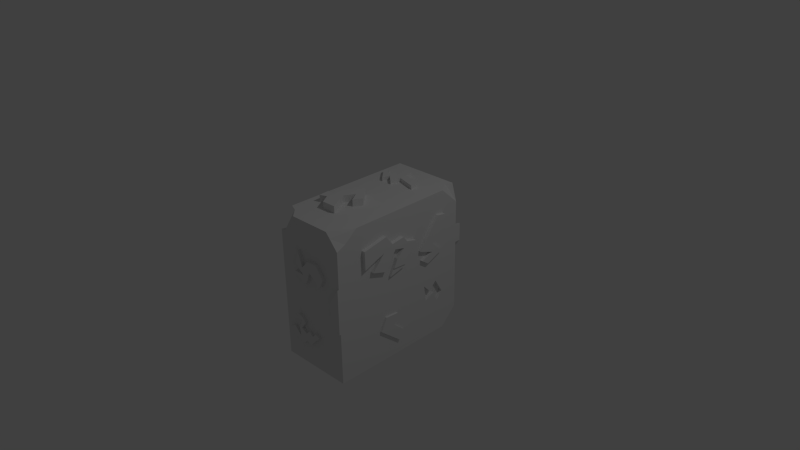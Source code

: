 # Source: block.blend  (saved by Blender 2.76.0; exported with 4.5.12 LTS)
import bpy
from mathutils import Matrix  # noqa: F401  (used for matrix-valued properties, if any)

bpy.ops.wm.read_factory_settings(use_empty=True)
scene = bpy.context.scene
scene.name = 'Scene'

# ---- collections
col_collection_1 = bpy.data.collections.new('Collection 1'); scene.collection.children.link(col_collection_1)

# ---- materials (node trees are filled in below, after node groups)
mat_material = bpy.data.materials.new('Material')
mat_material.alpha_threshold = 0.0
mat_material.use_transparent_shadow = False
mat_material.roughness = 0.5
mat_material.line_color = (0.0, 0.0, 0.0, 1.0)

# ---- material node trees

# ---- world
world_world = bpy.data.worlds.new('World'); scene.world = world_world
world_world.color = (0.05088, 0.05088, 0.05088)
world_world.use_sun_shadow = False
world_world.sun_shadow_jitter_overblur = 0.0
world_world.cycles.sampling_method = 'MANUAL'
world_world.cycles.sample_map_resolution = 256

# ---- cameras
cam_camera = bpy.data.cameras.new('Camera')
cam_camera.clip_end = 100.0
cam_camera.lens = 35.0
cam_camera.sensor_width = 32.0
cam_camera.sensor_height = 18.0
cam_camera.ortho_scale = 7.314
cam_camera.dof.focus_distance = 0.0
cam_camera.dof.aperture_fstop = 128.0

# ---- lights
light_lamp = bpy.data.lights.new('Lamp', 'POINT')
light_lamp.transmission_factor = 0.0
light_lamp.cutoff_distance = 30.0
light_lamp.energy = 100.0
light_lamp.shadow_buffer_clip_start = 1.001
light_lamp.shadow_soft_size = 0.1
light_lamp.shadow_maximum_resolution = 0.006
light_lamp.use_absolute_resolution = True
light_lamp.cycles.use_multiple_importance_sampling = False

# ---- meshes
me_cube = bpy.data.meshes.new('Cube')
me_cube.from_pydata([(0.6853, -1.141, 0.7097), (-0.2031, -1.04, 0.9108), (0.6273, 0.8586, 0.6727), (0.6853, -1.141, -1.089), (-0.3723, 0.8295, -1.089), (-0.3723, 0.8295, 0.9108), (-0.3142, -1.17, -1.089), (-0.07813, 0.8381, -1.089), (-0.3723, 0.8295, -0.6426), (0.02291, 0.841, -0.8606), (-0.239, 0.8334, -0.7178), (-0.2518, 0.833, -0.5721), (-0.3723, 0.8295, -0.6426), (-0.07813, 0.8381, -1.089), (0.02291, 0.841, -0.8606), (-0.239, 0.8334, -0.7178), (-0.2518, 0.833, -0.5721), (-0.3723, 0.8295, -0.6426), (-0.07813, 0.8381, -1.089), (0.02291, 0.841, -0.8606), (-0.239, 0.8334, -0.7178), (-0.2518, 0.833, -0.5721), (-0.3723, 0.8295, -0.6426), (-0.07813, 0.8381, -1.089), (0.02291, 0.841, -0.8606), (-0.239, 0.8334, -0.7178), (-0.2518, 0.833, -0.5721), (-0.3723, 0.8295, -0.6426), (-0.07813, 0.8381, -1.089), (0.02291, 0.841, -0.8606), (-0.239, 0.8334, -0.7178), (-0.2518, 0.833, -0.5721), (-0.3735, 0.8711, -0.6426), (-0.07933, 0.8796, -1.089), (0.0217, 0.8825, -0.8606), (-0.2402, 0.8749, -0.7178), (-0.253, 0.8746, -0.5721), (0.02279, 0.7715, -0.3785), (0.1197, 0.7744, -0.4942), (0.3088, 0.7799, -0.4113), (0.3238, 0.7803, -0.6441), (0.2354, 0.7777, -0.79), (0.0705, 0.7729, -0.6628), (-0.01138, 0.7706, -0.643), (-0.3723, 0.8295, 0.3836), (-0.09411, 0.8376, -0.7168), (-0.1071, 0.8372, -0.5087), (0.02078, 0.8409, -0.3785), (0.1177, 0.8438, -0.4942), (0.3068, 0.8492, -0.4113), (0.3218, 0.8497, -0.6441), (-0.09209, 0.7682, -0.7168), (-0.1051, 0.7678, -0.5087), (0.2334, 0.8471, -0.79), (0.06848, 0.8423, -0.6628), (-0.0134, 0.8399, -0.643), (-0.3723, 0.8295, 0.4329), (-0.3723, 0.8295, 0.5256), (0.1787, 0.8795, 0.6516), (0.219, 0.8806, 0.5236), (0.1234, 0.8778, 0.4354), (0.00361, 0.8744, 0.4875), (-0.04534, 0.8729, 0.3931), (-0.1616, 0.8696, 0.4524), (-0.1087, 0.8711, 0.5769), (-0.2287, 0.8676, 0.5196), (-0.3037, 0.8654, 0.3754), (-0.2158, 0.868, 0.2788), (-0.291, 0.8658, 0.2089), (-0.3341, 0.8646, 0.3806), (0.6273, 0.8586, 0.09602), (0.6273, 0.8586, 0.3399), (-0.3624, 0.8298, 0.5306), (-0.04551, 0.839, 0.6923), (0.06559, 0.8422, 0.5674), (0.1797, 0.8456, 0.6516), (0.22, 0.8467, 0.5236), (0.1244, 0.8439, 0.4354), (0.004594, 0.8405, 0.4875), (-0.04436, 0.839, 0.3931), (-0.1606, 0.8357, 0.4524), (0.0646, 0.8761, 0.5674), (-0.3634, 0.8637, 0.5306), (-0.0465, 0.8729, 0.6923), (-0.1078, 0.8372, 0.5769), (-0.2277, 0.8337, 0.5196), (-0.3027, 0.8315, 0.3754), (-0.2148, 0.8341, 0.2788), (-0.29, 0.8319, 0.2089), (-0.3332, 0.8307, 0.3806), (-0.0465, 0.8729, 0.6923), (-0.3634, 0.8637, 0.5306), (-0.3341, 0.8646, 0.3806), (-0.291, 0.8658, 0.2089), (-0.2158, 0.868, 0.2788), (-0.3037, 0.8654, 0.3754), (-0.2287, 0.8676, 0.5196), (-0.1087, 0.8711, 0.5769), (-0.1616, 0.8696, 0.4524), (-0.04534, 0.8729, 0.3931), (0.00361, 0.8744, 0.4875), (0.219, 0.8806, 0.5236), (0.1234, 0.8778, 0.4354), (0.0646, 0.8761, 0.5674), (0.1787, 0.8795, 0.6516), (0.5867, 0.8574, 0.3268), (0.5475, 0.8562, 0.2093), (0.4941, 0.8547, 0.2734), (0.424, 0.8526, 0.1745), (0.3801, 0.8514, 0.2324), (0.2847, 0.8486, 0.154), (0.3666, 0.851, 0.1493), (0.3057, 0.8492, 0.09038), (0.3256, 0.8498, -0.003709), (0.3963, 0.8518, 0.06267), (0.4671, 0.8539, 0.1547), (0.5243, 0.8556, 0.07884), (0.4633, 0.8538, 0.01491), (0.4969, 0.8548, -0.09687), (0.6249, 0.9385, 0.09602), (0.6249, 0.9385, 0.3399), (0.5844, 0.9374, 0.3268), (0.5452, 0.9362, 0.2093), (0.4918, 0.9347, 0.2734), (0.4217, 0.9326, 0.1745), (0.3777, 0.9314, 0.2324), (0.2824, 0.9286, 0.154), (0.3642, 0.931, 0.1493), (0.3034, 0.9292, 0.09038), (0.3233, 0.9298, -0.003709), (0.3939, 0.9318, 0.06267), (0.4648, 0.9339, 0.1547), (0.522, 0.9356, 0.07884), (0.461, 0.9338, 0.01491), (0.4945, 0.9348, -0.09687), (-0.04717, 0.839, -0.06723), (0.08211, 0.8427, -0.1091), (0.1363, 0.8443, -0.04289), (0.1556, 0.8449, -0.097), (0.2058, 0.8463, -0.07765), (0.0288, 0.8412, -0.05891), (0.0604, 0.8421, 0.01684), (0.02243, 0.841, 0.03088), (-0.01025, 0.84, 0.05387), (0.0998, 0.8432, 0.08917), (0.1085, 0.8435, 0.02105), (0.1918, 0.8459, 0.005631), (0.02956, 0.8151, -0.05891), (0.08287, 0.8167, -0.1091), (0.137, 0.8182, -0.04289), (0.1563, 0.8188, -0.097), (0.2065, 0.8203, -0.07765), (0.1926, 0.8199, 0.005631), (0.06115, 0.816, 0.01684), (0.02319, 0.8149, 0.03088), (-0.009497, 0.814, 0.05387), (0.1006, 0.8172, 0.08917), (0.1092, 0.8174, 0.02105), (-0.3877, 0.0493, 0.3462), (-0.3705, -0.5423, 0.2293), (-0.3779, -0.2899, 0.4951), (-0.3906, 0.1478, 0.6235), (-0.3987, 0.427, 0.651), (-0.4142, 0.2034, -0.6166), (-0.4116, 0.1126, -0.8299), (-0.4003, -0.277, -0.7919), (-0.3639, 0.5409, 0.3772), (-0.3568, 0.2943, 0.09396), (-0.3497, 0.05041, 0.3462), (-0.3325, -0.5412, 0.2293), (-0.3398, -0.2888, 0.4951), (-0.402, 0.5398, 0.3772), (-0.3948, 0.2932, 0.09396), (-0.3525, 0.1489, 0.6235), (-0.3607, 0.4281, 0.651), (-0.4051, -0.1117, -0.5457), (-0.3952, -0.4508, -0.6818), (-0.3901, -0.6271, -0.8001), (-0.3914, -0.5828, -0.4994), (-0.3981, -0.3528, -0.5111), (-0.3939, -0.4944, -0.3742), (-0.3474, -0.02761, -0.2984), (-0.3476, -0.02052, -0.5157), (-0.3535, 0.1816, -0.4036), (-0.3542, 0.2051, -0.6166), (-0.3515, 0.1144, -0.8299), (-0.3402, -0.2753, -0.7919), (-0.345, -0.11, -0.5457), (-0.4135, 0.1798, -0.4036), (-0.4074, -0.02936, -0.2984), (-0.4077, -0.02226, -0.5157), (-0.3352, -0.4491, -0.6818), (-0.3301, -0.6254, -0.8001), (-0.3313, -0.5811, -0.4994), (-0.338, -0.351, -0.5111), (-0.3339, -0.4926, -0.3742), (-0.06139, 0.6023, -1.089), (0.1175, 0.4232, -1.089), (0.1856, 0.5924, -1.089), (0.3777, 0.4872, -1.089), (0.4385, 0.2528, -1.089), (0.5313, -0.3128, -1.089), (0.2787, -0.09164, -1.089), (0.3335, 0.2, -1.089), (0.1728, 0.2657, -1.089), (0.1048, -0.09445, -1.089), (-0.068, 0.1044, -1.089), (-0.003391, 0.3494, -1.089), (-0.2197, 0.2432, -1.089), (-0.1915, 0.4114, -1.089), (0.1175, 0.4232, -1.131), (-0.06139, 0.6023, -1.131), (0.1856, 0.5924, -1.131), (0.3777, 0.4872, -1.131), (0.4385, 0.2528, -1.131), (0.5313, -0.3128, -1.131), (0.2787, -0.09164, -1.131), (0.3335, 0.2, -1.131), (0.1728, 0.2657, -1.131), (0.1048, -0.09445, -1.131), (-0.068, 0.1044, -1.131), (-0.003391, 0.3494, -1.131), (-0.2197, 0.2432, -1.131), (-0.1915, 0.4114, -1.131), (-0.2638, 0.5283, 0.9108), (-0.2603, 0.4353, 0.9108), (-0.09777, 0.2623, 0.9108), (-0.06425, 0.3592, 0.9108), (0.05076, 0.2669, 0.9108), (0.07936, 0.4105, 0.9108), (0.3495, 0.3402, 0.9108), (0.3391, 0.4597, 0.9108), (0.2271, 0.4974, 0.9108), (0.07915, 0.507, 0.9108), (0.04046, 0.6437, 0.9108), (-0.04994, 0.6568, 0.9108), (-0.02655, 0.509, 0.9108), (0.01907, 0.4132, 0.9108), (-0.1273, 0.5306, 0.9108), (-0.1379, 0.3966, 0.9108), (-0.2603, 0.4353, 0.9649), (-0.2638, 0.5283, 0.9649), (-0.09777, 0.2623, 0.9649), (-0.06425, 0.3592, 0.9649), (0.05076, 0.2669, 0.9649), (0.07936, 0.4105, 0.9649), (0.3495, 0.3402, 0.9649), (0.3391, 0.4597, 0.9649), (0.2271, 0.4974, 0.9649), (0.07915, 0.507, 0.9649), (0.04046, 0.6437, 0.9649), (-0.04994, 0.6568, 0.9649), (-0.02655, 0.509, 0.9649), (0.01907, 0.4132, 0.9649), (-0.1273, 0.5306, 0.9649), (-0.1379, 0.3966, 0.9649), (0.06316, -0.1624, 0.9108), (0.282, -0.3869, 0.9108), (0.2161, -0.4986, 0.9108), (0.1302, -0.3691, 0.9108), (0.04858, -0.5003, 0.9108), (0.2096, -0.7745, 0.9108), (0.01635, -0.783, 0.9108), (-0.06921, -0.6542, 0.9108), (-0.1623, -0.6928, 0.9108), (-0.1783, -0.5433, 0.9108), (-0.0727, -0.5621, 0.9108), (-0.08318, -0.4183, 0.9108), (0.282, -0.3869, 1.006), (0.06316, -0.1624, 1.006), (0.2161, -0.4986, 1.006), (0.1302, -0.3691, 1.006), (0.04858, -0.5003, 1.006), (0.2096, -0.7745, 1.006), (0.01635, -0.783, 1.006), (-0.06921, -0.6542, 1.006), (-0.1623, -0.6928, 1.006), (-0.1783, -0.5433, 1.006), (-0.0727, -0.5621, 1.006), (-0.08318, -0.4183, 1.006), (0.2507, -1.033, -1.089), (-0.07776, -0.9864, -1.089), (-0.08979, -0.8148, -1.089), (-0.03868, -0.7337, -1.089), (0.1613, -0.7688, -1.089), (0.3651, -0.6223, -1.089), (0.3861, -0.7957, -1.089), (0.2864, -0.813, -1.089), (0.2425, -0.9497, -1.089), (0.3639, -0.9841, -1.089), (0.09664, -1.018, -1.089), (0.1049, -0.8575, -1.089), (0.004032, -0.8397, -1.089), (-0.04201, -1.007, -1.089), (0.3639, -0.9841, -1.232), (0.2507, -1.033, -1.232), (-0.08979, -0.8148, -1.232), (-0.07776, -0.9864, -1.232), (-0.03868, -0.7337, -1.232), (0.1613, -0.7688, -1.232), (0.3651, -0.6223, -1.232), (0.3861, -0.7957, -1.232), (0.2864, -0.813, -1.232), (0.2425, -0.9497, -1.232), (0.09664, -1.018, -1.232), (0.1049, -0.8575, -1.232), (0.004032, -0.8397, -1.232), (-0.04201, -1.007, -1.232), (-0.1822, -1.166, -0.7158), (0.02376, -1.16, -0.7981), (0.07389, -1.158, -0.7324), (0.1575, -1.156, -0.7613), (0.2223, -1.154, -0.688), (0.3226, -1.151, -0.5917), (0.243, -1.153, -0.5662), (0.1954, -1.155, -0.6263), (0.1262, -1.157, -0.5737), (0.08024, -1.158, -0.6306), (-0.008926, -1.161, -0.5821), (0.06915, -1.159, -0.4784), (0.01592, -1.16, -0.416), (-0.0598, -1.162, -0.3993), (-0.06478, -1.162, -0.4837), (0.002037, -1.16, -0.4708), (-0.05661, -1.162, -0.5974), (-0.032, -1.161, -0.7068), (-0.1473, -1.165, -0.6009), (-0.2121, -1.167, -0.6412), (0.02475, -1.194, -0.7981), (-0.1812, -1.2, -0.7158), (0.07488, -1.192, -0.7324), (0.1584, -1.19, -0.7613), (0.2233, -1.188, -0.688), (0.3236, -1.185, -0.5917), (0.244, -1.188, -0.5662), (0.1963, -1.189, -0.6263), (0.1272, -1.191, -0.5737), (0.08123, -1.192, -0.6306), (-0.007935, -1.195, -0.5821), (0.07014, -1.193, -0.4784), (0.01691, -1.194, -0.416), (-0.0588, -1.196, -0.3993), (-0.06379, -1.196, -0.4837), (0.003027, -1.195, -0.4708), (-0.05561, -1.196, -0.5974), (-0.03101, -1.196, -0.7068), (-0.1463, -1.199, -0.6009), (-0.2111, -1.201, -0.6412), (0.3881, -1.149, 0.1483), (0.4546, -1.147, 0.2749), (0.3414, -1.151, 0.4272), (0.1862, -1.155, 0.421), (0.08438, -1.158, 0.3077), (0.2123, -1.196, 0.2789), (0.3893, -1.191, 0.1483), (0.3426, -1.192, 0.4272), (0.4559, -1.189, 0.2749), (0.1875, -1.197, 0.421), (0.08559, -1.2, 0.3077), (0.02024, -1.202, 0.5139), (0.1689, -1.197, 0.1573), (0.1329, -1.198, 0.09395), (-0.05667, -1.204, 0.1849), (-0.05153, -1.204, 0.2153), (0.01903, -1.16, 0.5139), (-0.03022, -1.161, 0.3177), (0.0951, -1.158, 0.2095), (-0.05274, -1.162, 0.2153), (-0.05788, -1.162, 0.1849), (0.1317, -1.157, 0.09395), (0.1677, -1.156, 0.1573), (0.2111, -1.154, 0.2789), (0.2111, -1.154, 0.2789), (0.1677, -1.156, 0.1573), (0.1317, -1.157, 0.09395), (-0.05788, -1.162, 0.1849), (-0.05274, -1.162, 0.2153), (0.0951, -1.158, 0.2095), (0.01903, -1.16, 0.5139), (-0.03022, -1.161, 0.3177), (0.3881, -1.149, 0.1483), (0.4546, -1.147, 0.2749), (0.3414, -1.151, 0.4272), (0.1862, -1.155, 0.421), (0.08438, -1.158, 0.3077), (0.09631, -1.199, 0.2095), (-0.02901, -1.203, 0.3177), (0.6853, -1.141, 0.2271), (0.6853, -1.141, -0.3842), (0.6766, 0.5517, 0.1153), (0.6838, 0.3045, 0.01411), (0.6867, 0.2034, 0.0848), (0.6817, 0.3769, 0.1518), (0.6579, -0.1974, -0.8923), (0.6606, -0.2905, -0.6263), (0.6588, -0.2261, -0.4781), (0.6644, -0.4198, -0.4646), (0.6669, -0.5068, -0.6361), (0.6875, 0.1761, 0.2265), (0.6871, -0.1965, -0.8923), (0.6879, -0.2253, -0.4781), (0.6961, -0.506, -0.6361), (0.6935, -0.419, -0.4646), (0.6845, -0.1083, -0.7768), (0.6898, -0.2897, -0.6263), (0.6554, -0.1091, -0.7768), (0.6859, -1.161, -0.3842), (0.5284, -1.165, -0.2316), (0.548, -1.165, 0.03134), (0.6859, -1.161, 0.2271), (0.5475, -1.145, 0.03134), (0.5278, -1.145, -0.2316), (0.6853, -1.141, -0.3842), (0.6853, -1.141, 0.2271), (0.5278, -1.145, -0.2316), (0.5475, -1.145, 0.03134), (0.6812, 0.3935, 0.2607), (0.6646, -0.4276, 0.1917), (0.6608, -0.2961, 0.1852), (0.655, -0.09774, 0.1753), (0.6893, -0.09674, 0.1753), (0.695, -0.2952, 0.1852), (0.6344, 0.6143, 0.4792), (0.6346, 0.6074, 0.6005), (0.6383, 0.4799, 0.6229), (0.6443, 0.2734, 0.3656), (0.6471, 0.1749, 0.2265), (0.6413, 0.3757, 0.1518), (0.6846, 0.2746, 0.3656), (0.6786, 0.4811, 0.6229), (0.6747, 0.6155, 0.4792), (0.6749, 0.6086, 0.6005), (0.6463, 0.2022, 0.0848), (0.6434, 0.3033, 0.01411), (0.6362, 0.5505, 0.1153), (0.6408, 0.3923, 0.2607), (0.7094, -0.2712, 0.4396), (0.7052, -0.1268, 0.4005), (0.7085, -0.2405, 0.3001), (0.7139, -0.4262, 0.1917), (0.72, -0.6366, 0.2608), (0.7148, -0.4578, 0.458), (0.7236, -0.7612, 0.3434), (0.7237, -0.7657, 0.5914), (0.7136, -0.4178, 0.6597), (0.7107, -0.3174, 0.5261), (0.7054, -0.1333, 0.5515), (0.6535, -0.04565, 0.2984), (0.6498, 0.08357, 0.43), (0.6544, -0.07504, 0.4742), (0.6561, -0.1347, 0.5515), (0.6615, -0.3188, 0.5261), (0.6644, -0.4192, 0.6597), (0.6745, -0.7671, 0.5914), (0.6744, -0.7626, 0.3434), (0.6655, -0.4592, 0.458), (0.6707, -0.638, 0.2608), (0.6592, -0.2419, 0.3001), (0.6559, -0.1283, 0.4005), (0.6601, -0.2727, 0.4396), (0.7036, -0.07361, 0.4742), (0.699, 0.085, 0.43), (0.7028, -0.04422, 0.2984), (0.7043, -0.09631, 0.1753), (0.71, -0.2947, 0.1852), (0.6555, -0.1123, 0.1409), (0.6622, -0.3436, 0.08456), (0.6897, -0.1113, 0.1409), (0.6964, -0.3426, 0.08456), (0.6414, 0.3703, -0.4296), (0.638, 0.4879, -0.3283), (0.6442, 0.276, -0.3264), (0.6433, 0.3063, -0.5445), (0.6393, 0.4458, -0.4855), (0.6372, 0.5153, -0.6237), (0.6347, 0.6029, -0.5222), (0.5979, 0.2747, -0.3264), (0.5952, 0.369, -0.4296), (0.5918, 0.4865, -0.3283), (0.5884, 0.6016, -0.5222), (0.597, 0.3049, -0.5445), (0.593, 0.4445, -0.4855), (0.591, 0.514, -0.6237), (0.6294, 0.7867, -0.9299), (0.6321, 0.6931, -1.023), (0.6273, 0.8586, -0.8587), (0.5415, 0.8561, -0.9642), (0.4396, 0.8531, -1.089), (0.634, 0.6257, -1.089), (0.6765, -0.837, 0.9108), (0.508, -1.146, 0.9108), (0.6351, 0.5879, 0.6723), (0.5586, 0.8566, 0.9108), (0.6347, 0.6024, 0.9108), (0.5192, 0.761, 0.9108), (0.4956, -1.015, 0.9108), (0.4632, 0.6252, 0.9108), (0.678, -0.8869, 0.758), (0.6817, -1.016, 0.7647), (0.6826, -1.048, 0.6641), (0.5381, -1.145, 0.6873), (0.5696, -1.144, 0.8443), (0.4281, -1.148, 0.71), (0.5184, 0.8554, 0.6791), (-0.3194, -0.9914, 0.9108), (-0.1473, -1.165, 0.7119), (-0.07423, -1.163, 0.9108), (-0.2472, -1.168, 0.6678), (-0.3142, -1.17, 0.6657), (-0.3208, -0.9449, 0.8047), (-0.3175, -1.059, 0.6472), (-0.3203, -0.9607, 0.6819), (-0.3209, -0.9397, 0.8445), (-0.03159, -1.161, 0.8186)], [], [(393, 405, 403, 399), (4, 6, 187, 186, 185, 184, 183, 182, 181, 167, 166, 44, 8), (8, 11, 16, 12), (267, 266, 278, 279), (387, 417, 456, 455, 454, 453, 452, 451, 450, 449, 448, 447, 419, 427, 426, 425, 424, 423, 422, 71, 2, 491, 493, 489, 497, 498, 499, 0), (7, 4, 8), (108, 107, 123, 124), (12, 16, 21, 17), (10, 9, 14, 15), (7, 8, 12, 13), (11, 10, 15, 16), (9, 7, 13, 14), (18, 17, 22, 23), (15, 14, 19, 20), (13, 12, 17, 18), (16, 15, 20, 21), (14, 13, 18, 19), (24, 23, 28, 29), (21, 20, 25, 26), (19, 18, 23, 24), (17, 21, 26, 22), (20, 19, 24, 25), (30, 29, 34, 35), (22, 26, 31, 27), (25, 24, 29, 30), (23, 22, 27, 28), (26, 25, 30, 31), (33, 32, 36, 35, 34), (28, 27, 32, 33), (31, 30, 35, 36), (29, 28, 33, 34), (27, 31, 36, 32), (52, 37, 38, 39, 40, 41, 42, 43, 51), (1, 262, 263, 264, 265, 266, 267, 256, 228, 227, 226, 225, 224, 5, 504), (47, 48, 38, 37), (53, 54, 42, 41), (48, 49, 39, 38), (54, 55, 43, 42), (45, 46, 52, 51), (49, 50, 40, 39), (55, 45, 51, 43), (46, 47, 37, 52), (50, 53, 41, 40), (63, 64, 97, 98), (57, 72, 89, 88, 87, 86, 85, 84, 80, 135, 47, 46, 45, 10, 11, 8, 44, 56), (89, 72, 82, 69), (76, 77, 60, 59), (80, 84, 64, 63), (77, 78, 61, 60), (84, 85, 65, 64), (78, 79, 62, 61), (85, 86, 66, 65), (79, 80, 63, 62), (72, 73, 83, 82), (86, 87, 67, 66), (73, 74, 81, 83), (87, 88, 68, 67), (74, 75, 58, 81), (88, 89, 69, 68), (75, 76, 59, 58), (90, 103, 104, 101, 102, 100, 99, 98, 97, 96, 95, 94, 93, 92, 91), (6, 508, 510, 511, 509, 170, 169, 168, 167, 181, 195, 194, 193, 192, 191, 187), (64, 65, 96, 97), (58, 59, 101, 104), (65, 66, 95, 96), (81, 58, 104, 103), (66, 67, 94, 95), (59, 60, 102, 101), (67, 68, 93, 94), (60, 61, 100, 102), (68, 69, 92, 93), (83, 81, 103, 90), (61, 62, 99, 100), (69, 82, 91, 92), (82, 83, 90, 91), (62, 63, 98, 99), (120, 119, 134, 133, 132, 131, 130, 129, 128, 127, 126, 125, 124, 123, 122, 121), (116, 115, 131, 132), (109, 108, 124, 125), (117, 116, 132, 133), (110, 109, 125, 126), (118, 117, 133, 134), (111, 110, 126, 127), (70, 118, 134, 119), (112, 111, 127, 128), (105, 71, 120, 121), (113, 112, 128, 129), (106, 105, 121, 122), (114, 113, 129, 130), (107, 106, 122, 123), (71, 70, 119, 120), (115, 114, 130, 131), (138, 137, 149, 150), (147, 153, 154, 155, 156, 157, 152, 151, 150, 149, 148), (143, 144, 156, 155), (140, 141, 153, 147), (139, 138, 150, 151), (144, 145, 157, 156), (136, 140, 147, 148), (141, 142, 154, 153), (146, 139, 151, 152), (145, 146, 152, 157), (137, 136, 148, 149), (142, 143, 155, 154), (172, 158, 159, 160, 161, 162, 171), (173, 174, 162, 161), (168, 169, 159, 158), (166, 167, 172, 171), (174, 166, 171, 162), (170, 173, 161, 160), (169, 170, 160, 159), (167, 168, 158, 172), (190, 188, 163, 164, 165, 175, 176, 177, 178, 179, 180, 189), (194, 195, 180, 179), (185, 186, 165, 164), (191, 192, 177, 176), (182, 183, 188, 190), (195, 181, 189, 180), (186, 187, 175, 165), (192, 193, 178, 177), (183, 184, 163, 188), (193, 194, 179, 178), (184, 185, 164, 163), (187, 191, 176, 175), (181, 182, 190, 189), (4, 7, 196, 209, 208, 207, 206, 205, 204, 203, 6), (205, 206, 220, 219), (210, 212, 213, 214, 215, 216, 217, 218, 219, 220, 221, 222, 223, 211), (199, 200, 214, 213), (206, 207, 221, 220), (200, 201, 215, 214), (207, 208, 222, 221), (201, 202, 216, 215), (208, 209, 223, 222), (202, 203, 217, 216), (209, 196, 211, 223), (196, 197, 210, 211), (203, 204, 218, 217), (197, 198, 212, 210), (204, 205, 219, 218), (198, 199, 213, 212), (507, 319, 371, 370, 369, 368, 367, 366, 365, 364, 505), (227, 228, 244, 243), (240, 242, 243, 244, 245, 246, 247, 248, 249, 250, 251, 252, 253, 254, 255, 241), (234, 235, 251, 250), (228, 229, 245, 244), (235, 236, 252, 251), (229, 230, 246, 245), (236, 237, 253, 252), (230, 231, 247, 246), (237, 238, 254, 253), (231, 232, 248, 247), (224, 225, 240, 241), (238, 239, 255, 254), (225, 226, 242, 240), (239, 224, 241, 255), (232, 233, 249, 248), (226, 227, 243, 242), (233, 234, 250, 249), (2, 71, 105, 106, 107, 108, 109, 110, 111, 112, 113, 146, 145, 144, 143, 142, 141, 140, 135, 80, 79, 78, 77, 76, 75, 74, 73, 72, 57, 5, 492, 503), (268, 269, 279, 278, 277, 276, 275, 274, 273, 272, 271, 270), (258, 257, 268, 270), (264, 263, 275, 276), (262, 261, 273, 274), (256, 267, 279, 269), (259, 258, 270, 271), (265, 264, 276, 277), (260, 259, 271, 272), (266, 265, 277, 278), (257, 256, 269, 268), (263, 262, 274, 275), (261, 260, 272, 273), (6, 281, 293, 292, 291, 290, 280, 289, 3), (290, 291, 305, 304), (295, 304, 305, 306, 307, 297, 296, 298, 299, 300, 301, 302, 303, 294), (284, 285, 300, 299), (291, 292, 306, 305), (285, 286, 301, 300), (292, 293, 307, 306), (286, 287, 302, 301), (289, 280, 295, 294), (293, 281, 297, 307), (287, 288, 303, 302), (288, 289, 294, 303), (281, 282, 296, 297), (282, 283, 298, 296), (280, 290, 304, 295), (283, 284, 299, 298), (312, 313, 333, 332), (328, 330, 331, 332, 333, 334, 335, 336, 337, 338, 339, 340, 341, 342, 343, 344, 345, 346, 347, 329), (326, 327, 347, 346), (319, 320, 340, 339), (313, 314, 334, 333), (327, 308, 329, 347), (320, 321, 341, 340), (314, 315, 335, 334), (321, 322, 342, 341), (315, 316, 336, 335), (308, 309, 328, 329), (322, 323, 343, 342), (316, 317, 337, 336), (309, 310, 330, 328), (323, 324, 344, 343), (317, 318, 338, 337), (310, 311, 331, 330), (324, 325, 345, 344), (318, 319, 339, 338), (311, 312, 332, 331), (325, 326, 346, 345), (373, 372, 353, 360), (414, 388, 412, 411), (364, 365, 379, 378), (365, 366, 377, 379), (371, 380, 348, 372), (366, 367, 376, 377), (380, 381, 349, 348), (367, 368, 375, 376), (381, 382, 350, 349), (368, 369, 374, 375), (382, 383, 351, 350), (369, 370, 373, 374), (383, 384, 352, 351), (370, 371, 372, 373), (384, 364, 378, 352), (386, 385, 363, 362, 361, 360, 353, 354, 356, 355, 357, 358, 359), (351, 352, 358, 357), (374, 373, 360, 361), (352, 378, 359, 358), (375, 374, 361, 362), (376, 375, 362, 363), (377, 376, 363, 385), (372, 348, 354, 353), (348, 349, 356, 354), (379, 377, 385, 386), (349, 350, 355, 356), (378, 379, 386, 359), (350, 351, 357, 355), (412, 413, 409, 406), (492, 5, 224, 239, 238, 237, 236, 235, 234, 233, 232, 494), (388, 387, 413, 412), (415, 414, 411, 410), (387, 415, 410, 413), (409, 408, 407, 406), (410, 411, 407, 408), (411, 412, 406, 407), (413, 410, 408, 409), (403, 404, 400, 402, 401, 399), (495, 490, 502, 501, 500, 0, 499, 498, 497, 489), (491, 2, 503, 492, 494, 496, 493), (394, 395, 400, 404), (396, 397, 401, 402), (397, 393, 399, 401), (405, 394, 404, 403), (395, 396, 402, 400), (431, 429, 428, 398, 392, 391, 390, 389, 416, 430), (418, 466, 468, 421), (425, 426, 398, 428), (427, 432, 391, 392), (422, 423, 431, 430), (435, 422, 430, 416), (426, 427, 392, 398), (432, 433, 390, 391), (423, 424, 429, 431), (433, 434, 389, 390), (424, 425, 428, 429), (434, 435, 416, 389), (440, 439, 436, 437, 438, 464, 463, 462, 461, 460, 446, 445, 444, 443, 442, 441), (455, 456, 440, 441), (417, 418, 457, 458, 459), (448, 449, 460, 461), (456, 417, 439, 440), (449, 450, 446, 460), (457, 418, 464, 438), (450, 451, 445, 446), (458, 457, 438, 437), (451, 452, 444, 445), (459, 458, 437, 436), (452, 453, 443, 444), (417, 459, 436, 439), (453, 454, 442, 443), (419, 447, 462, 463), (454, 455, 441, 442), (418, 419, 463, 464), (447, 448, 461, 462), (421, 468, 467, 420), (465, 419, 420, 467), (466, 465, 467, 468), (419, 418, 421, 420), (485, 483, 484, 488, 487, 486), (470, 469, 477, 478), (476, 480, 481, 482, 479, 478, 477), (473, 474, 482, 481), (471, 472, 480, 476), (475, 470, 478, 479), (469, 471, 476, 477), (474, 475, 479, 482), (472, 473, 481, 480), (135, 140, 136, 137, 138, 139, 146, 113, 114, 115, 116, 117, 118, 70, 485, 486, 50, 49, 48, 47), (7, 487, 488, 3, 289, 288, 287, 286, 285, 284, 283, 282, 281, 6, 203, 202, 201, 200, 199, 198, 197, 196), (3, 488, 484, 394, 405, 393, 397, 388), (485, 70, 71, 422, 435, 434, 433, 471, 469, 470, 475, 483), (394, 484, 483, 475, 474, 473, 472, 471, 433, 432, 427, 419, 465, 466, 418, 417, 387, 388, 397, 396, 395), (487, 7, 9, 10, 45, 55, 54, 53, 50, 486), (504, 512, 509, 511, 510, 508, 507, 505, 513, 506, 1), (508, 6, 308, 327, 326, 325, 324, 323, 322, 321, 320, 319, 507), (490, 506, 513, 505, 364, 384, 383, 382, 381, 380, 371, 319, 318, 317, 316, 315, 314, 313, 312, 311, 310, 309, 308, 6, 3, 388, 414, 415, 387, 0, 500, 501, 502), (44, 166, 174, 173, 170, 509, 512, 504, 5, 57, 56), (489, 493, 496, 494, 232, 231, 230, 229, 228, 256, 257, 258, 259, 260, 261, 262, 1, 506, 490, 495)])
_uv = me_cube.uv_layers.new(name='UVMap')
_uv.uv.foreach_set('vector', [0.8025, 0.9923, 0.8025, 0.9676, 0.8086, 0.9678, 0.8086, 0.9926, 0.4188, 0.4179, 0.4188, 3.562e-06, 0.5322, 0.2215, 0.4808, 0.1869, 0.4729, 0.2684, 0.5174, 0.2873, 0.5619, 0.2824, 0.5385, 0.2402, 0.5838, 0.2387, 0.6657, 0.306, 0.7248, 0.3575, 0.7262, 0.4178, 0.512, 0.4179, 0.0, 0.0, 0.0, 0.0, 0.0, 0.0, 0.0, 0.0, 0.9459, 0.235, 0.946, 0.205, 0.966, 0.205, 0.9658, 0.2351, 0.2762, 0.4345, 0.2688, 0.2855, 0.2832, 0.3295, 0.3243, 0.2922, 0.3004, 0.3556, 0.3522, 0.3565, 0.3664, 0.2838, 0.3385, 0.2628, 0.3438, 0.2244, 0.3277, 0.2119, 0.3185, 0.1787, 0.291, 0.2057, 0.2654, 0.2166, 0.2605, 0.1176, 0.276, 0.1596, 0.3051, 0.139, 0.3587, 0.09591, 0.3541, 0.06926, 0.3287, 0.0678, 0.2997, 0.01674, 0.3691, 0.01678, 0.369, 0.07335, 0.4188, 0.07034, 0.4188, 0.3712, 0.3869, 0.3816, 0.3883, 0.4086, 0.3673, 0.4152, 0.3768, 0.4346, 0.9299, 0.6461, 0.9912, 0.646, 0.9912, 0.7392, 0.9307, 0.9739, 0.9307, 0.953, 0.9474, 0.953, 0.9474, 0.9738, 0.0, 0.0, 0.0, 0.0, 0.0, 0.0, 0.0, 0.0, 0.0, 0.0, 0.0, 0.0, 0.0, 0.0, 0.0, 0.0, 0.0, 0.0, 0.0, 0.0, 0.0, 0.0, 0.0, 0.0, 0.0, 0.0, 0.0, 0.0, 0.0, 0.0, 0.0, 0.0, 0.0, 0.0, 0.0, 0.0, 0.0, 0.0, 0.0, 0.0, 0.0, 0.0, 0.0, 0.0, 0.0, 0.0, 0.0, 0.0, 0.0, 0.0, 0.0, 0.0, 0.0, 0.0, 0.0, 0.0, 0.0, 0.0, 0.0, 0.0, 0.0, 0.0, 0.0, 0.0, 0.0, 0.0, 0.0, 0.0, 0.0, 0.0, 0.0, 0.0, 0.0, 0.0, 0.0, 0.0, 0.0, 0.0, 0.0, 0.0, 0.0, 0.0, 0.0, 0.0, 0.0, 0.0, 0.0, 0.0, 0.0, 0.0, 0.0, 0.0, 0.0, 0.0, 0.0, 0.0, 0.0, 0.0, 0.0, 0.0, 0.0, 0.0, 0.0, 0.0, 0.0, 0.0, 0.0, 0.0, 0.0, 0.0, 0.0, 0.0, 0.0, 0.0, 0.0, 0.0, 0.0, 0.0, 0.0, 0.0, 0.997, 0.3618, 0.997, 0.4175, 0.9883, 0.4173, 0.9883, 0.3615, 0.0, 0.0, 0.0, 0.0, 0.0, 0.0, 0.0, 0.0, 0.0, 0.0, 0.0, 0.0, 0.0, 0.0, 0.0, 0.0, 0.0, 0.0, 0.0, 0.0, 0.0, 0.0, 0.0, 0.0, 0.0, 0.0, 0.0, 0.0, 0.0, 0.0, 0.0, 0.0, 0.8332, 0.8357, 0.8332, 0.9473, 0.8041, 0.9458, 0.8186, 0.9189, 0.7893, 0.8641, 0.9857, 0.4179, 0.9857, 0.5106, 0.9771, 0.5106, 0.9771, 0.4179, 0.5894, 0.9934, 0.5894, 0.9631, 0.5981, 0.9631, 0.5981, 0.9934, 0.269, 0.9937, 0.269, 0.945, 0.2777, 0.9451, 0.2777, 0.9937, 0.4548, 0.9914, 0.4548, 0.9667, 0.4634, 0.9664, 0.4634, 0.9911, 0.1287, 0.8528, 0.1587, 0.8763, 0.137, 0.8991, 0.1587, 0.9363, 0.1108, 0.9449, 0.07848, 0.9299, 0.1009, 0.8928, 0.1031, 0.8754, 0.08585, 0.8604, 0.02397, 0.4617, 0.07128, 0.5139, 0.05422, 0.5413, 0.03458, 0.5338, 0.03213, 0.565, 0.05405, 0.5605, 0.05273, 0.5906, 0.0848, 0.6431, 0.08481, 0.7327, 0.06139, 0.7526, 0.05381, 0.7326, 0.02097, 0.7696, 0.0208, 0.789, 3.733e-08, 0.8525, 0.0, 0.4724, 0.3206, 0.9719, 0.3206, 0.9479, 0.335, 0.9479, 0.335, 0.9719, 0.9678, 0.3566, 0.9669, 0.3213, 0.9813, 0.3214, 0.9823, 0.3568, 0.9067, 0.9831, 0.9067, 0.9442, 0.9212, 0.9443, 0.9212, 0.9832, 0.9669, 0.3213, 0.9669, 0.304, 0.9813, 0.3042, 0.9813, 0.3214, 0.9848, 5.173e-05, 0.9846, 0.04338, 0.9701, 0.04333, 0.9703, 0.0, 0.966, 0.2842, 0.966, 0.2356, 0.9805, 0.2356, 0.9805, 0.2842, 0.9669, 0.304, 0.9678, 0.2877, 0.9823, 0.2878, 0.9813, 0.3042, 0.9846, 0.04338, 0.9848, 0.07171, 0.9703, 0.07166, 0.9701, 0.04333, 0.966, 0.2356, 0.966, 0.205, 0.9805, 0.205, 0.9805, 0.2356, 0.0, 0.0, 0.0, 0.0, 0.0, 0.0, 0.0, 0.0, 0.2086, 0.5161, 0.2107, 0.5151, 0.2168, 0.5464, 0.2258, 0.5822, 0.2414, 0.5676, 0.2231, 0.5475, 0.2387, 0.5173, 0.2637, 0.5053, 0.2527, 0.5313, 0.2764, 0.6398, 0.2905, 0.7047, 0.2639, 0.732, 0.2666, 0.7754, 0.2364, 0.7757, 0.2337, 0.7453, 0.2086, 0.76, 0.2086, 0.5458, 0.2086, 0.5355, 0.9913, 0.319, 0.9913, 0.2877, 0.9984, 0.2877, 0.9984, 0.319, 0.9564, 0.9978, 0.9561, 0.9785, 0.9632, 0.9785, 0.9635, 0.9978, 0.5393, 0.9939, 0.5393, 0.9678, 0.5464, 0.9678, 0.5464, 0.9939, 0.9561, 0.9785, 0.9564, 0.953, 0.9635, 0.9531, 0.9632, 0.9785, 0.5208, 0.9925, 0.5208, 0.9678, 0.5278, 0.9679, 0.5278, 0.9925, 0.4853, 0.9882, 0.4853, 0.968, 0.4924, 0.9681, 0.4924, 0.9882, 0.9914, 0.7114, 0.9912, 0.6806, 0.9983, 0.6806, 0.9985, 0.7114, 0.5137, 0.9926, 0.5137, 0.9679, 0.5208, 0.9678, 0.5208, 0.9926, 0.9984, 0.07171, 0.9984, 0.1368, 0.9913, 0.137, 0.9913, 0.0719, 0.9912, 0.6806, 0.9914, 0.6612, 0.9985, 0.6612, 0.9983, 0.6806, 0.5534, 0.9678, 0.5534, 0.9929, 0.5464, 0.993, 0.5464, 0.9679, 0.9914, 0.6612, 0.9912, 0.646, 0.9983, 0.646, 0.9985, 0.6612, 0.9841, 0.5106, 0.9841, 0.5339, 0.9771, 0.5342, 0.9771, 0.5109, 0.9913, 0.3548, 0.9913, 0.319, 0.9984, 0.319, 0.9984, 0.3548, 0.7954, 0.9939, 0.7954, 0.9676, 0.8025, 0.9676, 0.8025, 0.9939, 0.4853, 0.9284, 0.4516, 0.9372, 0.4564, 0.9664, 0.4289, 0.9617, 0.4216, 0.9355, 0.4426, 0.9182, 0.4297, 0.9001, 0.4517, 0.8842, 0.4698, 0.9059, 0.4705, 0.8781, 0.4509, 0.8504, 0.4246, 0.8576, 0.4188, 0.8369, 0.4547, 0.8453, 0.4853, 0.8542, 0.4188, 3.562e-06, 0.7851, 0.0, 0.7812, 0.02318, 0.7884, 0.04367, 0.8141, 0.04698, 0.7495, 0.1841, 0.694, 0.1313, 0.7184, 0.255, 0.6657, 0.306, 0.5838, 0.2387, 0.568, 0.1415, 0.5394, 0.1711, 0.5419, 0.123, 0.4791, 0.1138, 0.5038, 0.1506, 0.5322, 0.2215, 0.0, 0.0, 0.0, 0.0, 0.0, 0.0, 0.0, 0.0, 0.0, 0.0, 0.0, 0.0, 0.0, 0.0, 0.0, 0.0, 0.0, 0.0, 0.0, 0.0, 0.0, 0.0, 0.0, 0.0, 0.0, 0.0, 0.0, 0.0, 0.0, 0.0, 0.0, 0.0, 0.0, 0.0, 0.0, 0.0, 0.0, 0.0, 0.0, 0.0, 0.0, 0.0, 0.0, 0.0, 0.0, 0.0, 0.0, 0.0, 0.0, 0.0, 0.0, 0.0, 0.0, 0.0, 0.0, 0.0, 0.0, 0.0, 0.0, 0.0, 0.0, 0.0, 0.0, 0.0, 0.0, 0.0, 0.0, 0.0, 0.0, 0.0, 0.0, 0.0, 0.0, 0.0, 0.0, 0.0, 0.0, 0.0, 0.0, 0.0, 0.0, 0.0, 0.0, 0.0, 0.0, 0.0, 0.0, 0.0, 0.0, 0.0, 0.0, 0.0, 0.0, 0.0, 0.0, 0.0, 0.0, 0.0, 0.0, 0.0, 0.0, 0.0, 0.0, 0.0, 0.0, 0.0, 0.0, 0.0, 0.0, 0.0, 0.0, 0.0, 0.3209, 0.8532, 0.3493, 0.8954, 0.3493, 0.944, 0.3305, 0.9286, 0.3335, 0.9104, 0.3148, 0.9039, 0.3133, 0.9282, 0.3089, 0.9479, 0.2945, 0.934, 0.2981, 0.9166, 0.2834, 0.9254, 0.2907, 0.9007, 0.3051, 0.9056, 0.3056, 0.8802, 0.3223, 0.8851, 0.3154, 0.8602, 0.9663, 0.6223, 0.9663, 0.6381, 0.9496, 0.6381, 0.9496, 0.6223, 0.9595, 0.8079, 0.9712, 0.8081, 0.9712, 0.8248, 0.9595, 0.8247, 0.9663, 0.6089, 0.9663, 0.6223, 0.9496, 0.6223, 0.9496, 0.6089, 0.03029, 0.9738, 0.03029, 0.9544, 0.04695, 0.9537, 0.04695, 0.973, 0.9663, 0.5856, 0.9663, 0.6089, 0.9496, 0.6089, 0.9496, 0.5856, 0.9299, 0.8251, 0.9299, 0.8079, 0.9466, 0.8079, 0.9466, 0.8251, 0.2488, 0.01672, 0.2075, 0.01703, 0.2075, 0.0003109, 0.2488, 0.0, 0.1309, 0.9573, 0.1309, 0.9449, 0.1477, 0.9449, 0.1476, 0.9573, 0.4188, 0.9664, 0.4104, 0.9662, 0.4104, 0.9495, 0.4188, 0.9497, 0.1309, 0.9769, 0.1309, 0.9573, 0.1476, 0.9573, 0.1477, 0.9769, 0.366, 0.9459, 0.366, 0.9705, 0.3493, 0.9705, 0.3493, 0.9459, 0.9067, 0.9642, 0.9067, 0.9787, 0.89, 0.9785, 0.89, 0.964, 0.9466, 0.8079, 0.9595, 0.8081, 0.9595, 0.8248, 0.9466, 0.8247, 0.2997, 0.01674, 0.2488, 0.01672, 0.2488, 0.0, 0.2997, 2.639e-05, 0.9067, 0.9443, 0.9067, 0.9642, 0.89, 0.964, 0.89, 0.9442, 0.6641, 0.9836, 0.6641, 0.9725, 0.6695, 0.9725, 0.6695, 0.9836, 0.6188, 0.9382, 0.6074, 0.951, 0.6139, 0.9563, 0.6188, 0.9631, 0.5947, 0.9626, 0.5976, 0.9485, 0.5823, 0.9399, 0.5852, 0.9225, 0.5964, 0.9221, 0.5965, 0.934, 0.6117, 0.9247, 0.5534, 0.9905, 0.5534, 0.9678, 0.5589, 0.9678, 0.5589, 0.9906, 0.1127, 0.9884, 0.1127, 0.9723, 0.1181, 0.9724, 0.1181, 0.9885, 0.6749, 0.9725, 0.6749, 0.9829, 0.6695, 0.983, 0.6695, 0.9726, 0.6532, 0.9725, 0.6532, 0.9867, 0.6478, 0.9867, 0.6478, 0.9725, 0.6641, 0.9727, 0.6641, 0.9842, 0.6586, 0.984, 0.6586, 0.9725, 0.6478, 0.9726, 0.6477, 0.9807, 0.6423, 0.9805, 0.6423, 0.9725, 0.9869, 0.8079, 0.9869, 0.8253, 0.9814, 0.8253, 0.9814, 0.8079, 0.5137, 0.968, 0.5137, 0.9856, 0.5083, 0.9856, 0.5083, 0.968, 0.6586, 0.9725, 0.6586, 0.9864, 0.6532, 0.9864, 0.6532, 0.9725, 0.6477, 0.9807, 0.6478, 0.9877, 0.6423, 0.9875, 0.6423, 0.9805, 0.8366, 0.5889, 0.894, 0.5433, 0.8818, 0.4179, 0.9319, 0.4758, 0.9496, 0.5695, 0.9496, 0.6281, 0.8904, 0.646, 0.9664, 0.5106, 0.9667, 0.5691, 0.9587, 0.5692, 0.9585, 0.5106, 0.6188, 0.961, 0.6188, 0.8369, 0.6267, 0.837, 0.6267, 0.9611, 0.9746, 0.4743, 0.9771, 0.5352, 0.9691, 0.5351, 0.9667, 0.4742, 0.9771, 0.418, 0.9746, 0.4743, 0.9667, 0.4742, 0.9691, 0.4179, 0.9667, 0.4179, 0.9664, 0.5106, 0.9585, 0.5106, 0.9587, 0.4179, 0.9994, 0.7392, 0.9994, 0.797, 0.9914, 0.7971, 0.9914, 0.7393, 0.3739, 0.946, 0.3739, 0.9964, 0.366, 0.9963, 0.366, 0.9459, 0.8815, 0.2529, 0.8564, 0.2117, 0.9006, 0.205, 0.9459, 0.2221, 0.9412, 0.3038, 0.8885, 0.2714, 0.9197, 0.341, 0.9459, 0.3769, 0.8828, 0.3701, 0.8833, 0.322, 0.856, 0.3527, 0.8362, 0.2562, 0.8089, 0.9768, 0.8089, 0.9477, 0.8214, 0.9473, 0.8214, 0.9763, 0.9826, 0.07171, 0.9826, 0.153, 0.9701, 0.153, 0.9701, 0.07176, 0.2013, 0.9244, 0.2015, 0.9617, 0.189, 0.9615, 0.1888, 0.9242, 0.1184, 0.9884, 0.1184, 0.9451, 0.1309, 0.9449, 0.1309, 0.9882, 0.9636, 0.9233, 0.9636, 0.8255, 0.9761, 0.8254, 0.9761, 0.9233, 0.9636, 0.9763, 0.9636, 0.9234, 0.9761, 0.9233, 0.9761, 0.9762, 0.58, 0.9207, 0.58, 0.9838, 0.5675, 0.9839, 0.5675, 0.9207, 0.98, 0.5354, 0.9792, 0.5796, 0.9667, 0.5795, 0.9675, 0.5352, 0.89, 0.9442, 0.89, 0.9921, 0.8775, 0.9921, 0.8775, 0.9442, 0.9792, 0.5796, 0.98, 0.6249, 0.9675, 0.6247, 0.9667, 0.5795, 0.2015, 0.853, 0.2013, 0.9244, 0.1888, 0.9242, 0.189, 0.8528, 0.9826, 0.153, 0.9826, 0.1984, 0.9701, 0.1984, 0.9701, 0.1531, 0.628, 0.418, 0.6894, 0.4179, 0.6915, 0.4672, 0.6632, 0.5063, 0.6563, 0.5413, 0.702, 0.5204, 0.6871, 0.5712, 0.7219, 0.6137, 0.7383, 0.5389, 0.7714, 0.5536, 0.628, 0.8357, 0.9851, 0.8254, 0.9849, 0.868, 0.9761, 0.868, 0.9764, 0.8254, 0.9323, 0.05538, 0.9701, 0.05089, 0.9701, 0.09662, 0.9332, 0.1313, 0.839, 0.205, 0.8542, 0.1365, 0.9131, 0.1173, 0.909, 0.08132, 0.8362, 0.105, 0.8553, 0.0534, 0.9066, 0.04066, 0.8655, 0.0117, 0.8991, 0.0, 0.9471, 0.00468, 0.9497, 0.5855, 0.9496, 0.5363, 0.9583, 0.5364, 0.9585, 0.5856, 0.9849, 0.868, 0.9851, 0.9187, 0.9764, 0.9188, 0.9761, 0.868, 0.9496, 0.5363, 0.9497, 0.4179, 0.9585, 0.4179, 0.9583, 0.5364, 0.3911, 0.9459, 0.3911, 0.9915, 0.3824, 0.9917, 0.3824, 0.9461, 0.9307, 0.9445, 0.9307, 0.9965, 0.922, 0.9962, 0.922, 0.9442, 0.9939, 0.8255, 0.9938, 0.8604, 0.9851, 0.8604, 0.9852, 0.8254, 0.9889, 0.2592, 0.9889, 0.1986, 0.9977, 0.1986, 0.9977, 0.2592, 0.9938, 0.8604, 0.9939, 0.8995, 0.9852, 0.8995, 0.9851, 0.8604, 0.0, 0.9927, 0.0, 0.9539, 0.008732, 0.9537, 0.008732, 0.9925, 0.7507, 0.9918, 0.7507, 0.9585, 0.7594, 0.9587, 0.7594, 0.992, 0.727, 0.9934, 0.727, 0.9585, 0.7357, 0.9585, 0.7357, 0.9935, 0.9826, 0.1468, 0.9826, 0.07178, 0.9913, 0.07171, 0.9913, 0.1467, 0.8214, 0.9884, 0.8214, 0.9474, 0.8302, 0.9473, 0.8302, 0.9882, 0.6135, 0.4702, 0.5476, 0.7094, 0.5178, 0.5514, 0.5269, 0.5768, 0.5344, 0.59, 0.574, 0.571, 0.5729, 0.5646, 0.5421, 0.5659, 0.5682, 0.5433, 0.5579, 0.5023, 0.5926, 0.461, 0.1903, 0.9855, 0.1903, 0.9617, 0.2015, 0.9622, 0.2015, 0.9859, 0.7398, 0.8357, 0.7829, 0.86, 0.765, 0.8717, 0.7893, 0.8904, 0.7617, 0.9034, 0.7893, 0.9546, 0.7647, 0.9585, 0.7515, 0.9377, 0.7422, 0.9082, 0.7126, 0.9072, 0.7054, 0.8895, 0.7365, 0.8868, 0.7582, 0.8913, 0.7271, 0.8675, 0.7537, 0.8586, 0.7208, 0.8397, 0.4747, 0.9664, 0.4747, 0.9854, 0.4634, 0.9854, 0.4634, 0.9664, 0.008732, 0.9837, 0.008732, 0.9538, 0.02001, 0.9537, 0.02001, 0.9836, 0.9826, 0.1981, 0.9826, 0.1671, 0.9939, 0.167, 0.9939, 0.1981, 0.9883, 0.3617, 0.9883, 0.4179, 0.9771, 0.4177, 0.9771, 0.3615, 0.9826, 0.1671, 0.9826, 0.1468, 0.9939, 0.1468, 0.9939, 0.167, 0.17, 0.9615, 0.17, 0.9865, 0.1587, 0.9865, 0.1587, 0.9615, 0.2834, 0.9797, 0.2834, 0.9482, 0.2947, 0.9479, 0.2947, 0.9794, 0.9962, 0.0, 0.996, 0.02368, 0.9848, 0.02373, 0.9849, 5.548e-05, 0.964, 0.4154, 0.9639, 0.396, 0.9752, 0.3959, 0.9753, 0.4154, 0.7167, 0.9585, 0.7167, 0.9864, 0.7054, 0.9864, 0.7054, 0.9585, 0.9639, 0.396, 0.964, 0.3589, 0.9753, 0.3588, 0.9752, 0.3959, 0.0782, 0.9541, 0.0782, 0.9821, 0.06693, 0.9816, 0.06693, 0.9537, 0.996, 0.02368, 0.9962, 0.05465, 0.9849, 0.0547, 0.9848, 0.02373, 0.9779, 0.6249, 0.9779, 0.645, 0.9667, 0.6452, 0.9667, 0.625, 0.06693, 0.9538, 0.06693, 0.9825, 0.05565, 0.9824, 0.05565, 0.9537, 0.4169, 0.4849, 0.4169, 0.5544, 0.4084, 0.5572, 0.4003, 0.5817, 0.3891, 0.5684, 0.3745, 0.5891, 0.3654, 0.577, 0.3455, 0.5934, 0.3626, 0.5943, 0.3499, 0.6067, 0.354, 0.6263, 0.3262, 0.6244, 0.3088, 0.6213, 0.307, 0.607, 0.2841, 0.6145, 0.2909, 0.6192, 0.2988, 0.6222, 0.2922, 0.638, 0.2764, 0.6398, 0.2527, 0.5313, 0.2769, 0.5436, 0.2871, 0.5239, 0.3121, 0.5347, 0.332, 0.5163, 0.3236, 0.4896, 0.2999, 0.5072, 0.2767, 0.4812, 0.2107, 0.5151, 0.2086, 0.5161, 0.2086, 0.4357, 0.4026, 0.4353, 0.3942, 0.4837, 0.8671, 0.8405, 0.9307, 0.8254, 0.9279, 0.8869, 0.91, 0.9111, 0.9307, 0.9196, 0.9112, 0.9442, 0.8991, 0.927, 0.8697, 0.9401, 0.8366, 0.9169, 0.8956, 0.8866, 0.8958, 0.8543, 0.8663, 0.8675, 0.9669, 0.2881, 0.9658, 0.3112, 0.9459, 0.3108, 0.9469, 0.2877, 0.7893, 0.9473, 0.8089, 0.9476, 0.8089, 0.9676, 0.7893, 0.9672, 0.9454, 0.3769, 0.9454, 0.4173, 0.9254, 0.4173, 0.9254, 0.3769, 0.946, 0.2876, 0.9459, 0.235, 0.9658, 0.2351, 0.966, 0.2877, 0.09845, 0.9449, 0.09845, 0.9724, 0.07848, 0.9725, 0.07848, 0.945, 0.8566, 0.9442, 0.8566, 0.9755, 0.8366, 0.9755, 0.8366, 0.9442, 0.5979, 0.8641, 0.5988, 0.8369, 0.6188, 0.8371, 0.6178, 0.8642, 0.2189, 0.9673, 0.2189, 0.9451, 0.2388, 0.945, 0.2388, 0.9672, 0.9658, 0.3112, 0.9669, 0.3588, 0.9469, 0.3585, 0.9459, 0.3108, 0.1184, 0.9449, 0.1184, 0.9722, 0.09845, 0.9723, 0.09845, 0.945, 0.5988, 0.9219, 0.5979, 0.8641, 0.6178, 0.8642, 0.6188, 0.9221, 0.628, 0.8357, 0.6784, 0.7989, 0.6858, 0.8035, 0.6964, 0.7687, 0.7173, 0.773, 0.7146, 0.8066, 0.7467, 0.8105, 0.7706, 0.801, 0.8366, 0.8356, 0.8957, 0.4104, 0.8957, 0.3769, 0.9254, 0.3769, 0.9254, 0.4104, 0.4853, 0.9039, 0.4921, 0.8723, 0.5252, 0.878, 0.5314, 0.8576, 0.4978, 0.8438, 0.5031, 0.8369, 0.5389, 0.8387, 0.5545, 0.8514, 0.5422, 0.8919, 0.5675, 0.9379, 0.531, 0.9379, 0.5299, 0.9168, 0.5027, 0.9043, 0.4926, 0.9285, 0.5972, 0.8793, 0.5979, 0.9207, 0.5681, 0.9203, 0.5675, 0.879, 0.5393, 0.938, 0.5603, 0.9379, 0.5603, 0.9676, 0.5393, 0.9678, 0.866, 0.377, 0.866, 0.4133, 0.8362, 0.4132, 0.8362, 0.3769, 0.8957, 0.3769, 0.8957, 0.4117, 0.866, 0.4121, 0.866, 0.3772, 0.8566, 0.9442, 0.8775, 0.9443, 0.8775, 0.9741, 0.8566, 0.9739, 0.1888, 0.8528, 0.1885, 0.8766, 0.1587, 0.8768, 0.159, 0.853, 0.4548, 0.9961, 0.4474, 0.9963, 0.4474, 0.9666, 0.4548, 0.9664, 0.5137, 0.968, 0.4853, 0.9676, 0.4853, 0.9379, 0.5137, 0.9383, 0.5137, 0.9379, 0.5393, 0.9381, 0.5393, 0.9678, 0.5137, 0.9676, 0.1588, 0.9615, 0.1588, 0.9256, 0.1886, 0.9256, 0.1886, 0.9615, 0.1588, 0.9256, 0.1587, 0.9089, 0.1885, 0.9089, 0.1886, 0.9256, 0.1885, 0.8766, 0.1888, 0.9088, 0.159, 0.9089, 0.1587, 0.8768, 0.5979, 0.8373, 0.5972, 0.8793, 0.5675, 0.879, 0.5681, 0.8369, 0.5894, 0.979, 0.5894, 1.0, 0.5823, 0.9999, 0.5823, 0.9789, 0.2151, 0.886, 0.2322, 0.8837, 0.2356, 0.8656, 0.2556, 0.8614, 0.2834, 0.8532, 0.2798, 0.8703, 0.264, 0.8727, 0.2663, 0.8907, 0.2513, 0.8931, 0.2508, 0.9143, 0.2777, 0.9109, 0.2834, 0.927, 0.2786, 0.9425, 0.2628, 0.9346, 0.2721, 0.9239, 0.2431, 0.9214, 0.2258, 0.9056, 0.2331, 0.9375, 0.219, 0.945, 0.2086, 0.9319, 0.7357, 0.9718, 0.7364, 0.9585, 0.7435, 0.9586, 0.7429, 0.9719, 0.6083, 0.9756, 0.6085, 0.9631, 0.6156, 0.9631, 0.6155, 0.9756, 0.3564, 0.9874, 0.3564, 0.9705, 0.3635, 0.9706, 0.3635, 0.9875, 0.3206, 0.9875, 0.3206, 0.9719, 0.3277, 0.972, 0.3277, 0.9875, 0.9585, 0.5851, 0.9585, 0.5692, 0.9656, 0.5692, 0.9656, 0.5852, 0.628, 0.9851, 0.628, 0.9725, 0.6352, 0.9725, 0.6352, 0.9851, 0.3564, 0.9705, 0.3564, 0.9882, 0.3493, 0.9882, 0.3493, 0.9705, 0.3348, 0.9722, 0.3348, 0.987, 0.3277, 0.9868, 0.3277, 0.9719, 0.9902, 0.6368, 0.9902, 0.5931, 0.9974, 0.5931, 0.9974, 0.6367, 0.1127, 0.9724, 0.1127, 0.9862, 0.1056, 0.9862, 0.1056, 0.9723, 0.6352, 0.9845, 0.6352, 0.9725, 0.6423, 0.9725, 0.6423, 0.9845, 0.09845, 0.9865, 0.09845, 0.9723, 0.1056, 0.9724, 0.1056, 0.9866, 0.5674, 0.9379, 0.5674, 0.9644, 0.5603, 0.9644, 0.5603, 0.9379, 0.4995, 0.9682, 0.4995, 0.9872, 0.4924, 0.987, 0.4924, 0.968, 0.4995, 0.9857, 0.4995, 0.9681, 0.5066, 0.968, 0.5066, 0.9857, 0.5674, 0.9644, 0.5674, 0.9872, 0.5603, 0.9872, 0.5603, 0.9644, 0.6085, 0.9979, 0.6083, 0.9756, 0.6155, 0.9756, 0.6156, 0.998, 0.5894, 0.9631, 0.5894, 0.979, 0.5823, 0.9789, 0.5823, 0.9631, 0.7364, 0.9966, 0.7357, 0.9718, 0.7429, 0.9719, 0.7435, 0.9967, 0.9474, 0.9788, 0.9474, 0.953, 0.9561, 0.9531, 0.9561, 0.9788, 0.0, 0.0, 0.0, 0.0, 0.0, 0.0, 0.0, 0.0, 0.0, 0.0, 0.0, 0.0, 0.0, 0.0, 0.0, 0.0, 0.0, 0.0, 0.0, 0.0, 0.0, 0.0, 0.0, 0.0, 0.0, 0.0, 0.0, 0.0, 0.0, 0.0, 0.0, 0.0, 0.0, 0.0, 0.0, 0.0, 0.0, 0.0, 0.0, 0.0, 0.0, 0.0, 0.0, 0.0, 0.0, 0.0, 0.0, 0.0, 0.0, 0.0, 0.0, 0.0, 0.0, 0.0, 0.0, 0.0, 0.0, 0.0, 0.0, 0.0, 0.0, 0.0, 0.0, 0.0, 0.0, 0.0, 0.0, 0.0, 0.0, 0.0, 0.0, 0.0, 0.0, 0.0, 0.0, 0.0, 0.0, 0.0, 0.0, 0.0, 0.0, 0.0, 0.0, 0.0, 0.0, 0.0, 0.0, 0.0, 0.0, 0.0, 0.0, 0.0, 0.0, 0.0, 0.0, 0.0, 0.0, 0.0, 0.0, 0.0, 0.0, 0.0, 0.0, 0.0, 0.0, 0.0, 0.0, 0.0, 0.0, 0.0, 0.0, 0.0, 0.0363, 0.953, 0.02129, 0.9219, 0.01445, 0.952, 0.008058, 0.9514, 0.0, 0.9082, 0.0147, 0.9044, 0.04155, 0.9022, 0.02483, 0.8594, 0.05394, 0.8528, 0.07848, 0.8839, 0.06882, 0.9149, 0.04049, 0.9293, 0.07848, 0.9537, 0.2189, 0.9912, 0.2189, 0.9674, 0.2276, 0.9673, 0.2276, 0.9912, 0.9474, 0.9923, 0.9474, 0.9788, 0.9561, 0.9788, 0.9561, 0.9924, 0.4014, 0.9884, 0.4014, 0.9459, 0.4101, 0.9459, 0.4101, 0.9884, 0.3206, 0.9479, 0.3206, 0.9882, 0.3119, 0.9883, 0.3119, 0.948, 0.6749, 0.9725, 0.6813, 0.9725, 0.6813, 0.9812, 0.6749, 0.9812, 0.6188, 0.992, 0.6188, 0.9611, 0.6275, 0.9611, 0.6275, 0.992, 0.04695, 0.9917, 0.04695, 0.9538, 0.05565, 0.9537, 0.05565, 0.9916, 0.9905, 0.5931, 0.9902, 0.5661, 0.9989, 0.566, 0.9992, 0.593, 0.4474, 0.9664, 0.4474, 0.9934, 0.4387, 0.9935, 0.4387, 0.9665, 0.9902, 0.5661, 0.9905, 0.5353, 0.9992, 0.5352, 0.9989, 0.566, 0.2947, 0.989, 0.2947, 0.9479, 0.3034, 0.9479, 0.3034, 0.989, 0.7807, 0.9909, 0.7807, 0.9585, 0.7893, 0.9585, 0.7893, 0.9909, 0.2058, 0.8528, 0.2058, 0.9804, 0.2015, 0.9804, 0.2015, 0.8528, 0.1943, 0.8528, 3.733e-08, 0.8525, 0.0208, 0.789, 0.04625, 0.7609, 0.04928, 0.7887, 0.07909, 0.7634, 0.07016, 0.7837, 0.06618, 0.8146, 0.08495, 0.8114, 0.09219, 0.7826, 0.123, 0.7798, 0.1855, 0.8331, 0.0, 0.0, 0.0, 0.0, 0.0, 0.0, 0.0, 0.0, 0.0, 0.0, 0.0, 0.0, 0.0, 0.0, 0.0, 0.0, 0.0, 0.0, 0.0, 0.0, 0.0, 0.0, 0.0, 0.0, 0.9636, 0.953, 0.9348, 0.9122, 0.9307, 0.8573, 0.9636, 0.8254, 0.4162, 0.8943, 0.4162, 0.9493, 0.412, 0.9493, 0.412, 0.8943, 0.2819, 0.945, 0.2819, 0.9791, 0.2777, 0.9792, 0.2777, 0.9451, 0.4162, 0.8532, 0.4162, 0.8943, 0.412, 0.8943, 0.412, 0.8532, 0.3817, 0.9448, 0.3817, 0.8955, 0.3493, 0.8862, 0.3729, 0.8532, 0.412, 0.862, 0.412, 0.9459, 0.4171, 0.4078, 0.4172, 0.4351, 0.3746, 0.4353, 0.4039, 0.4349, 0.3708, 0.435, 0.3768, 0.4346, 0.3673, 0.4152, 0.3883, 0.4086, 0.3869, 0.3816, 0.4188, 0.3712, 0.369, 0.07335, 0.3691, 0.01678, 0.3695, 0.01706, 0.4182, 0.01698, 0.4178, 0.03681, 0.4172, 0.06496, 0.4188, 0.07034, 0.7954, 0.9677, 0.7954, 0.9991, 0.7893, 0.999, 0.7893, 0.9676, 0.3493, 0.9479, 0.3493, 0.9845, 0.3432, 0.9846, 0.3432, 0.948, 1.0, 0.8254, 1.0, 0.8891, 0.9939, 0.8893, 0.9939, 0.8256, 1.0, 0.147, 1.0, 0.1833, 0.9939, 0.1831, 0.9939, 0.1468, 0.8302, 0.9875, 0.8302, 0.9473, 0.8362, 0.9473, 0.8362, 0.9876, 0.6769, 0.8357, 0.7013, 0.8473, 0.7054, 0.9161, 0.7054, 0.9517, 0.6622, 0.9401, 0.6837, 0.9725, 0.6579, 0.9723, 0.628, 0.9252, 0.6725, 0.9196, 0.6611, 0.8556, 0.5321, 0.9893, 0.5321, 0.9679, 0.5393, 0.9678, 0.5393, 0.9893, 0.9889, 0.2542, 0.9889, 0.2841, 0.9805, 0.2842, 0.9805, 0.2543, 0.98, 0.6457, 0.98, 0.6087, 0.9884, 0.6086, 0.9884, 0.6456, 0.4831, 0.9664, 0.4831, 0.9917, 0.4747, 0.9917, 0.4747, 0.9664, 0.3824, 0.9462, 0.3824, 0.9935, 0.3739, 0.9932, 0.3739, 0.9459, 0.3119, 0.9479, 0.3119, 0.9896, 0.3034, 0.9897, 0.3034, 0.9481, 0.9913, 0.2877, 0.9907, 0.3086, 0.9823, 0.3086, 0.9829, 0.2877, 0.4188, 0.9665, 0.4188, 0.9928, 0.4103, 0.9928, 0.4103, 0.9664, 0.9907, 0.3086, 0.9913, 0.3606, 0.9829, 0.3606, 0.9823, 0.3086, 0.9889, 0.1986, 0.9889, 0.2542, 0.9805, 0.2543, 0.9805, 0.1987, 0.1881, 0.9618, 0.1881, 0.9933, 0.1796, 0.993, 0.1796, 0.9615, 0.9299, 0.6931, 0.9299, 0.7394, 0.8707, 0.7541, 0.8691, 0.7853, 0.8963, 0.7692, 0.9226, 0.766, 0.9117, 0.806, 0.8839, 0.8083, 0.8494, 0.8254, 0.851, 0.791, 0.8396, 0.7742, 0.8566, 0.7393, 0.8366, 0.7106, 0.8728, 0.646, 0.9216, 0.663, 0.8792, 0.7158, 0.2388, 0.9879, 0.2388, 0.9451, 0.2491, 0.945, 0.2491, 0.9878, 0.2688, 0.2855, 0.2674, 0.2581, 0.2914, 0.2467, 0.3123, 0.223, 0.3205, 0.2532, 0.03029, 0.9538, 0.03029, 0.9864, 0.02001, 0.9863, 0.02001, 0.9537, 0.2086, 0.9889, 0.2086, 0.9452, 0.2189, 0.945, 0.2189, 0.9887, 0.9814, 0.8079, 0.9814, 0.8237, 0.9712, 0.8242, 0.9712, 0.8085, 0.4188, 0.9909, 0.4188, 0.9664, 0.429, 0.9664, 0.429, 0.9909, 0.4014, 0.9459, 0.4014, 0.9846, 0.3911, 0.9846, 0.3911, 0.9459, 0.5981, 0.9881, 0.5981, 0.9633, 0.6083, 0.9631, 0.6083, 0.9879, 0.769, 0.9863, 0.769, 0.9591, 0.7793, 0.9585, 0.7793, 0.9857, 0.727, 0.9585, 0.727, 0.9885, 0.7167, 0.9886, 0.7167, 0.9586, 0.9902, 0.5352, 0.9902, 0.6086, 0.98, 0.6086, 0.98, 0.5353, 0.9967, 0.9237, 0.9967, 0.9767, 0.9864, 0.9763, 0.9864, 0.9233, 0.1477, 0.9966, 0.1477, 0.9449, 0.1579, 0.9449, 0.1579, 0.9966, 0.9965, 0.4797, 0.996, 0.5058, 0.9857, 0.5053, 0.9862, 0.4793, 0.9864, 0.9235, 0.9864, 0.9873, 0.9761, 0.9872, 0.9761, 0.9233, 0.2588, 0.9865, 0.2588, 0.9451, 0.269, 0.945, 0.269, 0.9865, 0.996, 0.5058, 0.9965, 0.5342, 0.9862, 0.5338, 0.9857, 0.5053, 0.9459, 0.3734, 0.9639, 0.3588, 0.9639, 0.4086, 0.9577, 0.4132, 0.9567, 0.6383, 0.9567, 0.6455, 0.9496, 0.6454, 0.9496, 0.6381, 0.335, 0.9965, 0.335, 0.9479, 0.3422, 0.948, 0.3422, 0.9966, 0.7435, 0.9998, 0.7435, 0.9585, 0.7507, 0.9585, 0.7507, 0.9998, 0.04973, 0.01661, 0.0349, 0.03162, 0.01557, 0.05118, 0.001667, 0.06525, 0.0, 0.01707, 0.02699, 0.01682, 0.429, 0.9914, 0.429, 0.9664, 0.4387, 0.9667, 0.4387, 0.9917, 0.9914, 0.8079, 0.946, 0.8012, 0.9586, 0.7721, 0.9299, 0.7573, 0.9512, 0.7392, 0.9914, 0.7637, 0.9701, 0.788, 0.17, 0.9902, 0.17, 0.9618, 0.1796, 0.9615, 0.1796, 0.9899, 0.2491, 0.9905, 0.2491, 0.9452, 0.2588, 0.945, 0.2588, 0.9904, 0.9954, 0.4399, 0.9956, 0.4793, 0.986, 0.4792, 0.9857, 0.4398, 0.2292, 0.988, 0.2292, 0.9673, 0.2388, 0.9675, 0.2388, 0.9881, 0.9956, 0.4179, 0.9954, 0.4399, 0.9857, 0.4398, 0.986, 0.4179, 0.769, 0.9585, 0.769, 0.9883, 0.7594, 0.9884, 0.7594, 0.9586, 0.2764, 0.6398, 0.2922, 0.638, 0.3033, 0.6484, 0.3146, 0.6346, 0.3186, 0.6459, 0.3291, 0.6418, 0.3262, 0.6244, 0.354, 0.6263, 0.3687, 0.6124, 0.3835, 0.5932, 0.3954, 0.609, 0.3827, 0.6224, 0.3897, 0.6457, 0.4169, 0.6053, 0.4169, 0.8047, 0.399, 0.8268, 0.3532, 0.76, 0.3501, 0.7114, 0.3107, 0.7288, 0.2905, 0.7047, 0.6894, 0.4179, 0.7975, 0.4179, 0.8366, 0.4665, 0.8366, 0.8356, 0.7706, 0.801, 0.7455, 0.7931, 0.7554, 0.7648, 0.7763, 0.7618, 0.773, 0.7255, 0.7296, 0.7549, 0.6881, 0.7463, 0.677, 0.763, 0.6784, 0.7989, 0.628, 0.8357, 0.7714, 0.5536, 0.7582, 0.6142, 0.8095, 0.6618, 0.7936, 0.5432, 0.7823, 0.4939, 0.7429, 0.4708, 0.7277, 0.5057, 0.6915, 0.4672, 0.001667, 0.4344, 0.001667, 0.06525, 0.01557, 0.05118, 0.0982, 0.2568, 0.06682, 0.2189, 0.04273, 0.2373, 0.09617, 0.302, 0.1487, 0.4345, 0.04973, 0.01661, 0.2488, 0.01672, 0.2997, 0.01674, 0.3287, 0.0678, 0.2832, 0.1142, 0.2529, 0.0811, 0.2318, 0.1327, 0.1608, 0.1384, 0.1392, 0.1187, 0.1603, 0.09414, 0.1199, 0.07008, 0.0349, 0.03162, 0.0982, 0.2568, 0.01557, 0.05118, 0.0349, 0.03162, 0.1199, 0.07008, 0.09875, 0.08837, 0.1276, 0.1029, 0.1153, 0.1321, 0.1608, 0.1384, 0.2318, 0.1327, 0.2465, 0.1539, 0.2605, 0.1176, 0.2654, 0.2166, 0.2582, 0.2196, 0.2465, 0.268, 0.2674, 0.2581, 0.2688, 0.2855, 0.2762, 0.4345, 0.1487, 0.4345, 0.09617, 0.302, 0.1319, 0.2838, 0.1291, 0.2433, 0.3778, 0.8529, 0.2699, 0.8532, 0.291, 0.8054, 0.2364, 0.7757, 0.2666, 0.7754, 0.2834, 0.76, 0.3005, 0.7641, 0.3348, 0.7905, 0.3532, 0.76, 0.399, 0.8268, 0.6279, 0.4179, 0.628, 0.4312, 0.628, 0.4396, 0.628, 0.4653, 0.6278, 0.4735, 0.6275, 0.4707, 0.6135, 0.4702, 0.5926, 0.461, 0.5685, 0.4387, 0.5773, 0.4195, 0.6038, 0.4183, 0.6275, 0.4707, 0.6277, 0.8369, 0.6001, 0.759, 0.6063, 0.7434, 0.5928, 0.735, 0.5687, 0.7571, 0.5738, 0.7343, 0.5616, 0.7078, 0.5755, 0.7105, 0.5745, 0.6929, 0.5587, 0.6964, 0.5476, 0.7094, 0.6135, 0.4702, 0.4558, 0.4195, 0.5773, 0.4195, 0.5685, 0.4387, 0.5926, 0.461, 0.5579, 0.5023, 0.5443, 0.5454, 0.523, 0.5217, 0.4906, 0.5204, 0.467, 0.5522, 0.4809, 0.5786, 0.5178, 0.5514, 0.5476, 0.7094, 0.5639, 0.7311, 0.5453, 0.7412, 0.5356, 0.7293, 0.5212, 0.7403, 0.5113, 0.7278, 0.4946, 0.7331, 0.5156, 0.7532, 0.5291, 0.7685, 0.5466, 0.7625, 0.5571, 0.7762, 0.6001, 0.759, 0.6277, 0.8369, 0.419, 0.8369, 0.4189, 0.6898, 0.4518, 0.6579, 0.4476, 0.603, 0.4188, 0.5622, 0.4188, 0.4614, 0.4495, 0.4661, 0.4429, 0.4334, 0.4725, 0.4614, 0.7262, 0.4178, 0.7248, 0.3575, 0.782, 0.3339, 0.7763, 0.2756, 0.7495, 0.1841, 0.8141, 0.04698, 0.8224, 0.04805, 0.8362, 0.03726, 0.8362, 0.4178, 0.7558, 0.4178, 0.7365, 0.4178, 0.2086, 0.4989, 0.2086, 0.7994, 0.173, 0.8051, 0.1855, 0.8331, 0.123, 0.7798, 0.1461, 0.7713, 0.1475, 0.7463, 0.09165, 0.7625, 0.08481, 0.7327, 0.0848, 0.6431, 0.1291, 0.595, 0.1146, 0.5721, 0.09752, 0.5996, 0.07971, 0.5727, 0.1116, 0.5146, 0.07128, 0.5139, 0.02397, 0.4617, 0.05009, 0.4353, 0.1716, 0.4355, 0.1698, 0.4627])
me_cube.materials.append(mat_material)
me_cube.use_remesh_preserve_volume = False
me_cube.use_remesh_preserve_attributes = False
me_cube.use_mirror_vertex_groups = False
me_cube.use_paint_bone_selection = False
me_cube.use_paint_mask = True
me_cube.update()

# ---- objects
ob_cube = bpy.data.objects.new('Cube', me_cube)
ob_lamp = bpy.data.objects.new('Lamp', light_lamp)
ob_camera = bpy.data.objects.new('Camera', cam_camera)

# ---- transforms, parenting, visibility, modifiers, constraints
ob_cube.location = (0.0, 0.0, 0.0)
ob_cube.lock_rotations_4d = False
ob_cube.empty_display_type = 'ARROWS'
ob_cube.lineart.crease_threshold = 0.0
_vg = ob_cube.vertex_groups.new(name='Group')
ob_lamp.location = (4.076, 1.005, 5.904)
ob_lamp.rotation_euler = (0.6503, 0.05522, 1.866)
ob_lamp.lock_rotations_4d = False
ob_lamp.empty_display_type = 'ARROWS'
ob_lamp.color = (0.0, 0.0, 0.0, 0.0)
ob_lamp.lineart.crease_threshold = 0.0
ob_camera.location = (7.481, -6.508, 5.344)
ob_camera.rotation_euler = (1.109, 0.01082, 0.8149)
ob_camera.lock_rotations_4d = False
ob_camera.empty_display_type = 'ARROWS'
ob_camera.color = (0.0, 0.0, 0.0, 0.0)
ob_camera.display_type = 'WIRE'
ob_camera.lineart.crease_threshold = 0.0

# ---- collection membership
col_collection_1.objects.link(ob_cube)
col_collection_1.objects.link(ob_lamp)
col_collection_1.objects.link(ob_camera)

# ---- scene / render settings (as saved in the file)
scene.camera = ob_camera
scene.frame_start = 1; scene.frame_end = 250; scene.frame_set(0)
scene.render.engine = 'BLENDER_EEVEE_NEXT'
scene.render.resolution_percentage = 50
scene.render.dither_intensity = 0.0
scene.cycles.use_denoising = False
scene.cycles.samples = 10
scene.cycles.sampling_pattern = 'TABULATED_SOBOL'
scene.cycles.light_sampling_threshold = 0.0
scene.cycles.use_adaptive_sampling = False
scene.cycles.use_light_tree = False
scene.cycles.blur_glossy = 0.0
scene.cycles.pixel_filter_type = 'GAUSSIAN'
scene.cycles.sample_clamp_indirect = 0.0
scene.view_settings.view_transform = 'Standard'
bpy.context.view_layer.update()
